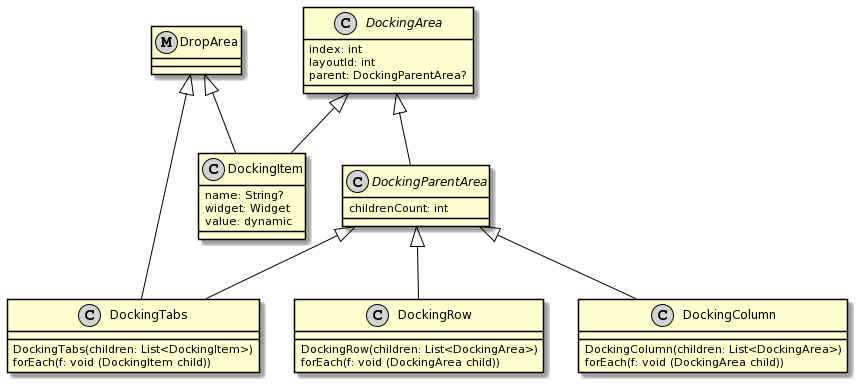

The diagram above was rendered by PlantUML. Its source (embedded in the PNG):
@startuml
class DropArea << (M,lightgray) >>  #line:black

abstract class DockingArea << (C,lightgray) >> #line:black {
index: int
layoutId: int
parent: DockingParentArea?
}

abstract class DockingParentArea << (C,lightgray) >> #line:black {
childrenCount: int
}

class DockingItem << (C,lightgray) >> #line:black {
name: String?
widget: Widget
value: dynamic
}

class DockingRow << (C,lightgray) >> #line:black {
DockingRow(children: List<DockingArea>)
forEach(f: void (DockingArea child))
}

class DockingColumn << (C,lightgray) >> #line:black {
DockingColumn(children: List<DockingArea>)
forEach(f: void (DockingArea child))
}

class DockingTabs << (C,lightgray) >> #line:black {
DockingTabs(children: List<DockingItem>)
forEach(f: void (DockingItem child))
}

DockingArea <|-- DockingParentArea #line:black
DockingArea <|-- DockingItem #line:black
DockingParentArea <|-- DockingRow #line:black
DockingParentArea <|-- DockingColumn #line:black
DockingParentArea <|--  DockingTabs #line:black
DropArea <|-- DockingItem #line:black
DropArea <|-- DockingTabs #line:black
@enduml